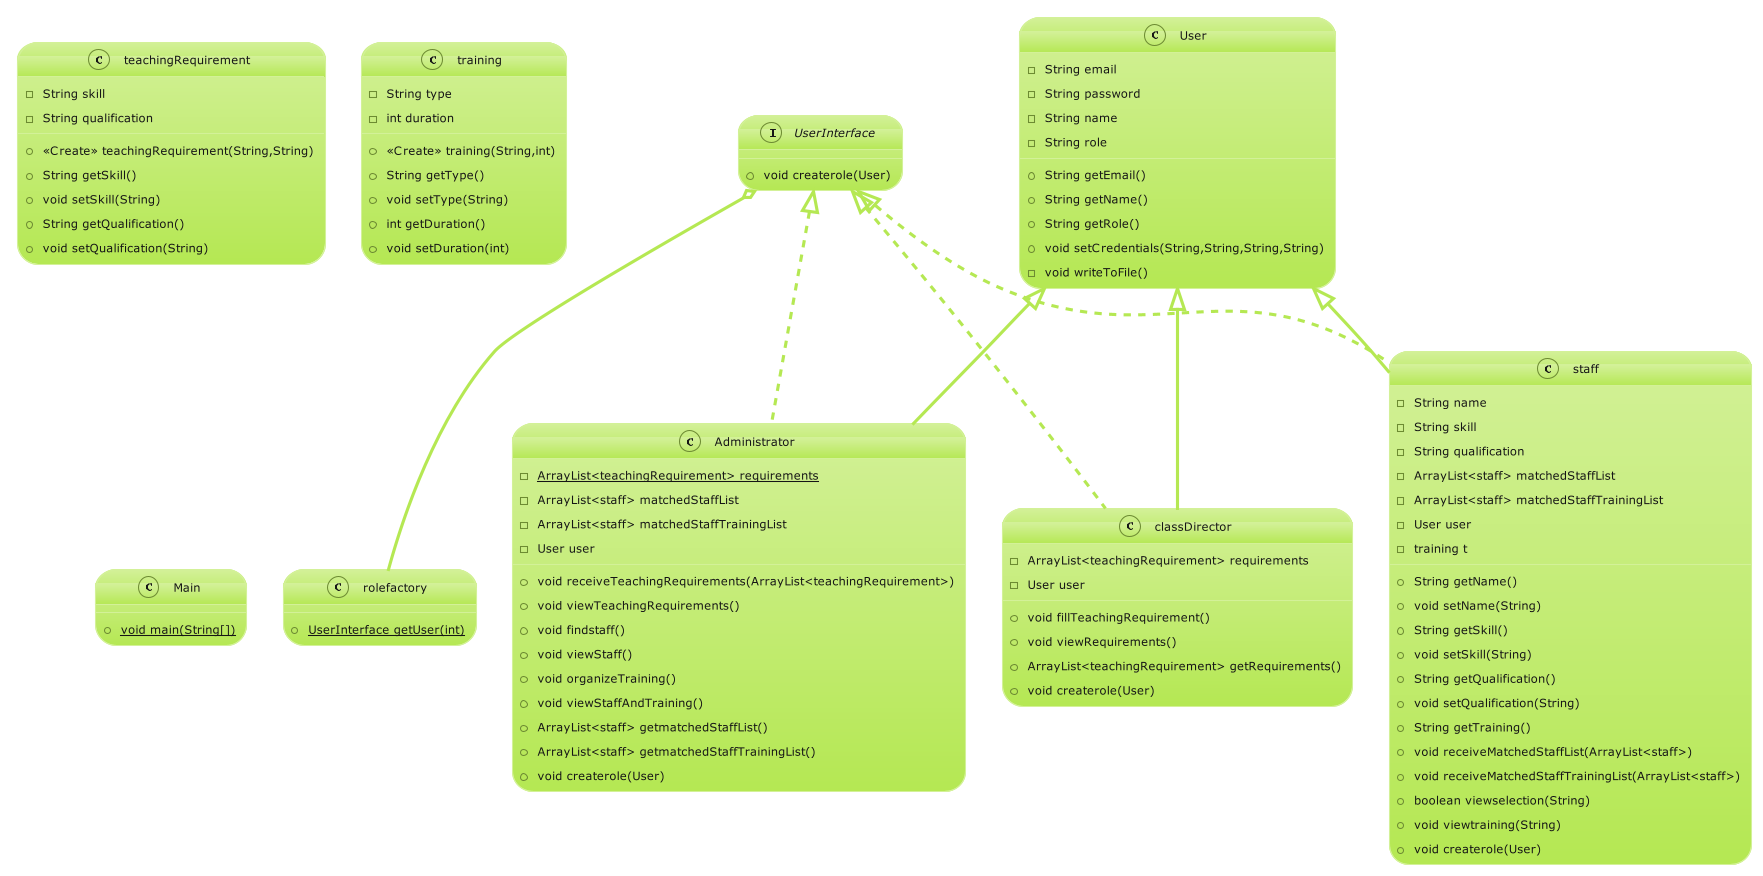

The diagram above was rendered by PlantUML. Its source (embedded in the PNG):
@startuml
!theme hacker
class Administrator {
- {static} ArrayList<teachingRequirement> requirements
- ArrayList<staff> matchedStaffList
- ArrayList<staff> matchedStaffTrainingList
- User user
+ void receiveTeachingRequirements(ArrayList<teachingRequirement>)
+ void viewTeachingRequirements()
+ void findstaff()
+ void viewStaff()
+ void organizeTraining()
+ void viewStaffAndTraining()
+ ArrayList<staff> getmatchedStaffList()
+ ArrayList<staff> getmatchedStaffTrainingList()
+ void createrole(User)
}

UserInterface o-- rolefactory
UserInterface <|.. Administrator
User <|-- Administrator

class classDirector {
- ArrayList<teachingRequirement> requirements
- User user
+ void fillTeachingRequirement()
+ void viewRequirements()
+ ArrayList<teachingRequirement> getRequirements()
+ void createrole(User)
}


UserInterface <|.. classDirector
User <|-- classDirector

class staff {
- String name
- String skill
- String qualification
- ArrayList<staff> matchedStaffList
- ArrayList<staff> matchedStaffTrainingList
- User user
- training t
+ String getName()
+ void setName(String)
+ String getSkill()
+ void setSkill(String)
+ String getQualification()
+ void setQualification(String)
+ String getTraining()
+ void receiveMatchedStaffList(ArrayList<staff>)
+ void receiveMatchedStaffTrainingList(ArrayList<staff>)
+ boolean viewselection(String)
+ void viewtraining(String)
+ void createrole(User)
}


UserInterface <|.. staff
User <|-- staff

class teachingRequirement {
- String skill
- String qualification
+ <<Create>> teachingRequirement(String,String)
+ String getSkill()
+ void setSkill(String)
+ String getQualification()
+ void setQualification(String)
}

class training {
- String type
- int duration
+ <<Create>> training(String,int)
+ String getType()
+ void setType(String)
+ int getDuration()
+ void setDuration(int)
}

class User {
- String email
- String password
- String name
- String role
+ String getEmail()
+ String getName()
+ String getRole()
+ void setCredentials(String,String,String,String)
- void writeToFile()
}

interface UserInterface {
+ void createrole(User)
}

class rolefactory {
+ {static} UserInterface getUser(int)
}

class Main {
+ {static} void main(String[])
}

@enduml